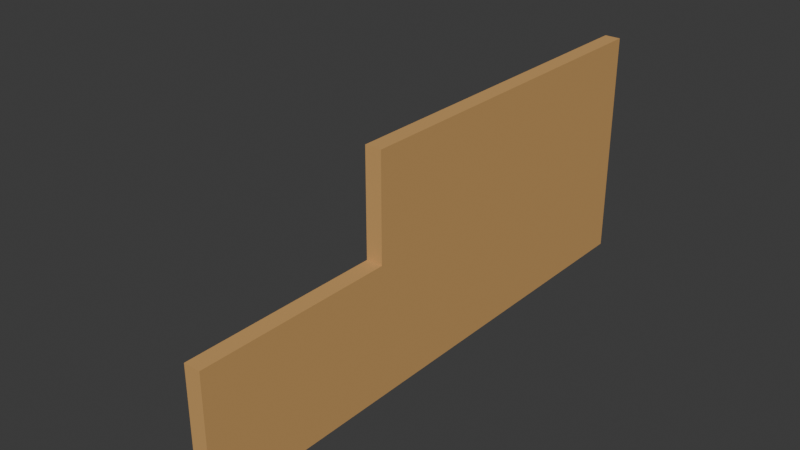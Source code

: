 # Source: Noir_VehicleCarboardCutoutWIP.blend  (saved by Blender 4.5.87; exported with 4.5.12 LTS)
import bpy
from mathutils import Matrix  # noqa: F401  (used for matrix-valued properties, if any)

bpy.ops.wm.read_factory_settings(use_empty=True)
scene = bpy.context.scene
scene.name = 'Scene'

# ---- collections
col_collection = bpy.data.collections.new('Collection'); scene.collection.children.link(col_collection)

# ---- materials (node trees are filled in below, after node groups)
mat_material_001 = bpy.data.materials.new('Material.001')

# ---- material node trees
mat_material_001.use_nodes = True; mat_material_001.node_tree.nodes.clear()
_N = mat_material_001.node_tree.nodes; _L = mat_material_001.node_tree.links
n0 = _N.new('ShaderNodeBsdfPrincipled'); n0.name = 'Principled BSDF'; n0.location = (10, 300)
n0.inputs[0].default_value = (0.6105, 0.3467, 0.1195, 1.0)
n0.inputs[2].default_value = 0.8465
n1 = _N.new('ShaderNodeOutputMaterial'); n1.name = 'Material Output'; n1.location = (300, 300)
_L.new(n0.outputs[0], n1.inputs[0])
n1.is_active_output = True

# ---- world
world_world = bpy.data.worlds.new('World'); scene.world = world_world
world_world.use_nodes = True; world_world.node_tree.nodes.clear()
_N = world_world.node_tree.nodes; _L = world_world.node_tree.links
n0 = _N.new('ShaderNodeOutputWorld'); n0.name = 'World Output'; n0.location = (300, 300)
n1 = _N.new('ShaderNodeBackground'); n1.name = 'Background'; n1.location = (10, 300)
n1.inputs[0].default_value = (0.05088, 0.05088, 0.05088, 1.0)
_L.new(n1.outputs[0], n0.inputs[0])
n0.is_active_output = True
world_world.color = (0.05088, 0.05088, 0.05088)
world_world.sun_shadow_jitter_overblur = 0.0

# ---- meshes
me_cube = bpy.data.meshes.new('Cube')
me_cube.from_pydata([(1.0, 1.0, 2.01), (1.0, 1.0, 0.01036), (1.0, -1.0, 0.01036), (-1.0, 1.0, 2.01), (-1.0, 1.0, 0.01036), (-1.0, -1.0, 0.01036), (1.0, -0.3045, 2.01), (-1.0, -0.3045, 2.01), (-1.0, -1.0, 1.123), (1.0, -1.0, 1.123), (1.0, -0.3045, 1.123), (-1.0, -0.3045, 1.123), (-11.81, 0.6138, 0.02233), (-0.8741, 0.6138, 0.03525), (-0.8741, 0.6138, 0.7988), (-11.81, 0.5835, 0.02233), (-0.8741, 0.5835, 0.03525), (-0.8741, 0.5835, 0.7988), (-11.81, -0.5265, 0.02233), (-0.8741, -0.5265, 0.03525), (-0.8741, -0.5265, 0.7988), (-11.81, -0.5568, 0.02233), (-0.8741, -0.5568, 0.03525), (-0.8741, -0.5568, 0.7988)], [], [(4, 1, 2, 5), (4, 3, 0, 1), (0, 3, 7, 6), (4, 5, 8, 11, 7, 3), (10, 9, 2, 1, 0, 6), (2, 9, 8, 5), (6, 7, 11, 10), (10, 11, 8, 9), (12, 14, 13), (16, 17, 15), (13, 16, 15, 12), (17, 14, 12, 15), (18, 20, 19), (22, 23, 21), (19, 22, 21, 18), (23, 20, 18, 21)])
_uv = me_cube.uv_layers.new(name='UVMap')
_uv.uv.foreach_set('vector', [0.6616, 0.7749, 0.4297, 0.7749, 0.4297, 0.5925, 0.6616, 0.5925, 0.6616, 0.1825, 0.4297, 0.1825, 0.4297, 1.891e-09, 0.6616, 1.607e-08, 0.581, 0.79, 0.581, 0.9723, 0.4297, 0.9723, 0.4297, 0.79, 0.6616, 0.1975, 0.6616, 0.3799, 0.5326, 0.3799, 0.5326, 0.3165, 0.4297, 0.3165, 0.4297, 0.1975, 0.5326, 0.4584, 0.5326, 0.395, 0.6616, 0.395, 0.6616, 0.5774, 0.4297, 0.5774, 0.4297, 0.4584, 0.8097, 0.1825, 0.6807, 0.1825, 0.6807, 1.702e-08, 0.8097, 2.458e-08, 0.6807, 0.3799, 0.6807, 0.1975, 0.7836, 0.1975, 0.7836, 0.3799, 1.0, 8.508e-09, 1.0, 0.1823, 0.9194, 0.1823, 0.9194, 8.508e-09, 2.944e-08, 1.0, 0.0, 0.0, 0.08831, 0.004934, 0.1074, 0.004934, 0.1957, 3.781e-09, 0.1957, 1.0, 0.8741, 1.418e-09, 0.8776, 1.418e-09, 0.8776, 0.9975, 0.8741, 0.9975, 0.8288, 3.781e-08, 0.8324, 3.781e-08, 0.8324, 0.9994, 0.8288, 0.9994, 0.2149, 1.0, 0.2149, 4.727e-10, 0.3032, 0.004934, 0.3223, 0.004934, 0.4106, 9.453e-10, 0.4106, 1.0, 0.8967, 1.418e-09, 0.9002, 1.418e-09, 0.9002, 0.9975, 0.8967, 0.9975, 0.8515, 3.734e-08, 0.855, 3.734e-08, 0.855, 0.9994, 0.8515, 0.9994])
me_cube.materials.append(mat_material_001)
me_cube.use_mirror_vertex_groups = False
me_cube.update()

# ---- objects
ob_cutout = bpy.data.objects.new('Cutout', me_cube)

# ---- transforms, parenting, visibility, modifiers, constraints
ob_cutout.location = (0.0, 0.0, 0.0)
ob_cutout.scale = (0.08068, 2.789, 1.155)
ob_cutout.lock_rotations_4d = False
ob_cutout.empty_display_type = 'ARROWS'
ob_cutout.lineart.crease_threshold = 0.0

# ---- collection membership
col_collection.objects.link(ob_cutout)

# ---- scene / render settings (as saved in the file)
scene.frame_start = 1; scene.frame_end = 250; scene.frame_set(1)
scene.render.engine = 'BLENDER_EEVEE_NEXT'
bpy.context.view_layer.update()

# ---- added for rendering (the .blend has no active camera and no usable light): camera, sun
cam_auto = bpy.data.cameras.new('AutoCamera')
cam_auto.lens = 50.0
cam_auto.sensor_width = 36.0
cam_auto.clip_end = 1000.0
ob_auto_camera = bpy.data.objects.new('AutoCamera', cam_auto)
scene.collection.objects.link(ob_auto_camera)
ob_auto_camera.location = (5.23123, -6.80068, 5.70115)
ob_auto_camera.rotation_euler = (1.09748, -7.21219e-08, 0.694738)
scene.camera = ob_auto_camera
light_auto_sun = bpy.data.lights.new('AutoSun', 'SUN')
light_auto_sun.energy = 3.0
light_auto_sun.angle = 0.0523599
ob_auto_sun = bpy.data.objects.new('AutoSun', light_auto_sun)
scene.collection.objects.link(ob_auto_sun)
ob_auto_sun.rotation_euler = (0.872665, 0.174533, 0.523599)
bpy.context.view_layer.update()
